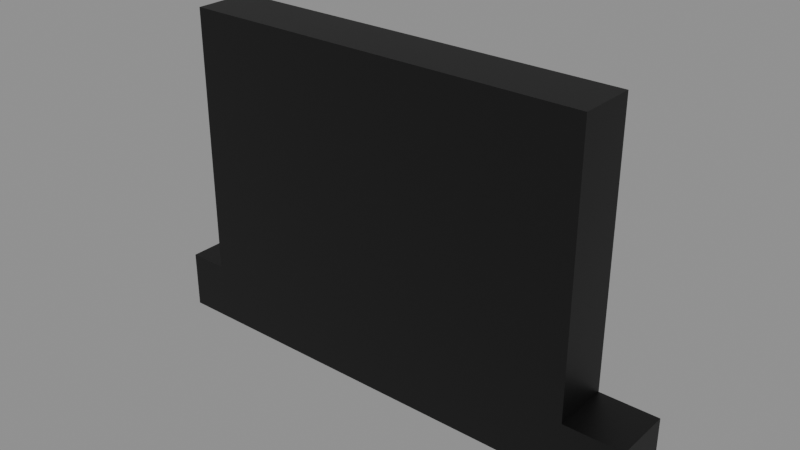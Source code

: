 # Source: jye_johnstone_grave_.blend  (saved by Blender 5.1.30; exported with 4.5.12 LTS)
import bpy
from mathutils import Matrix  # noqa: F401  (used for matrix-valued properties, if any)

bpy.ops.wm.read_factory_settings(use_empty=True)
scene = bpy.context.scene
scene.name = 'Scene'

# ---- collections
col_collection = bpy.data.collections.new('Collection'); scene.collection.children.link(col_collection)

# ---- images (referenced by path relative to the original .blend; pixels are not part of the script)
import os
ASSET_DIR = os.environ.get("B2B_ASSET_DIR", "")  # directory of the original .blend (textures are referenced by path, not embedded)
HERE = os.path.dirname(os.path.abspath(__file__))  # packed textures are extracted next to this script under _unpacked/

def load_image(name, relpath, width, height, colorspace="sRGB"):
    """Load a texture the original file referenced (path relative to the .blend, or extracted next to this script)."""
    p = next((c for c in (os.path.join(HERE, relpath), os.path.join(ASSET_DIR, relpath)) if relpath and os.path.exists(c)), "")
    if p:
        img = bpy.data.images.load(p, check_existing=True)
        img.name = name
    else:  # same state as the original file: an image datablock whose file is absent (Cycles renders it pink)
        img = bpy.data.images.new(name, width, height)
        img.source = "FILE"
        img.filepath = "//" + (relpath or name)
    img.colorspace_settings.name = colorspace
    return img
img_chatgpt_image_aug_6__2026__02_04_07_pm_png = load_image('ChatGPT Image Aug 6, 2026, 02_04_07 PM.png', 'ChatGPT Image Aug 6, 2026, 02_04_07 PM.png', 1024, 1024, 'sRGB')

# ---- materials (node trees are filled in below, after node groups)
mat_material_001 = bpy.data.materials.new('Material.001')
mat_material_002 = bpy.data.materials.new('Material.002')

# ---- material node trees
mat_material_001.use_nodes = True; mat_material_001.node_tree.nodes.clear()
_N = mat_material_001.node_tree.nodes; _L = mat_material_001.node_tree.links
n0 = _N.new('ShaderNodeBsdfPrincipled'); n0.name = 'Principled BSDF'; n0.location = (-200, 100)
n1 = _N.new('ShaderNodeOutputMaterial'); n1.name = 'Material Output'; n1.location = (200, 100)
n2 = _N.new('ShaderNodeTexImage'); n2.name = 'Image Texture'; n2.location = (-490, 80)
n2.image = img_chatgpt_image_aug_6__2026__02_04_07_pm_png
_L.new(n0.outputs[0], n1.inputs[0])
_L.new(n2.outputs[0], n0.inputs[0])
n1.is_active_output = True
mat_material_002.use_nodes = True; mat_material_002.node_tree.nodes.clear()
_N = mat_material_002.node_tree.nodes; _L = mat_material_002.node_tree.links
n0 = _N.new('ShaderNodeBsdfPrincipled'); n0.name = 'Principled BSDF'; n0.location = (-200, 100)
n0.inputs[0].default_value = (0.0, 0.0, 0.0, 1.0)
n1 = _N.new('ShaderNodeOutputMaterial'); n1.name = 'Material Output'; n1.location = (200, 100)
_L.new(n0.outputs[0], n1.inputs[0])
n1.is_active_output = True

# ---- meshes
me_cube_001 = bpy.data.meshes.new('Cube.001')
me_cube_001.from_pydata([(-1.0, -1.0, -1.0), (-1.0, -1.0, 1.0), (-1.0, 1.0, -1.0), (-1.0, 1.0, 1.0), (1.0, -1.0, -1.0), (1.0, -1.0, 1.0), (1.0, 1.0, -1.0), (1.0, 1.0, 1.0), (-15.06, 1.0, -1.0), (-15.06, -1.0, -1.0), (-15.06, -1.0, 1.0), (-15.06, 1.0, 1.0), (-16.43, 1.0, -1.0), (-16.43, -1.0, -1.0), (-16.43, -1.0, 1.0), (-16.43, 1.0, 1.0), (-1.0, -1.0, 10.32), (-1.0, 1.0, 10.32), (-15.06, -1.0, 10.32), (-15.06, 1.0, 10.32)], [], [(10, 1, 16, 18), (2, 3, 7, 6), (6, 7, 5, 4), (4, 5, 1, 0), (2, 6, 4, 0), (7, 3, 1, 5), (11, 8, 12, 15), (2, 0, 9, 8), (3, 2, 8, 11), (0, 1, 10, 9), (13, 14, 15, 12), (9, 10, 14, 13), (10, 11, 15, 14), (8, 9, 13, 12), (16, 17, 19, 18), (1, 3, 17, 16), (3, 11, 19, 17), (11, 10, 18, 19)])
me_cube_001.polygons.foreach_set('material_index', [1, 1, 1, 1, 1, 1, 1, 1, 1, 1, 1, 1, 1, 1, 1, 1, 0, 1])
_uv = me_cube_001.uv_layers.new(name='UVMap')
_uv.uv.foreach_set('vector', [0.6254, 1.433, 0.6254, 1.433, 0.6254, 1.433, 0.6254, 1.433, 0.3754, -0.3329, 0.6246, -0.3329, 0.6232, 0.5, 0.3768, 0.5, 0.3768, 0.5, 0.6232, 0.5, 0.6246, 1.333, 0.3754, 1.333, 0.3754, 1.333, 0.6246, 1.333, 0.6254, 1.433, 0.3746, 1.433, 0.1324, 0.5, 0.3768, 0.5, 0.3754, 1.333, 0.129, 1.474, 0.6232, 0.5, 0.8676, 0.5, 0.871, 1.474, 0.6246, 1.333, 0.6246, -0.3329, 0.3754, -0.3329, 0.3754, -0.3329, 0.6246, -0.3329, 0.1324, 0.5, 0.129, 1.474, 0.129, 1.474, 0.1324, 0.5, 0.6246, -0.3329, 0.3754, -0.3329, 0.3754, -0.3329, 0.6246, -0.3329, 0.3746, 1.433, 0.6254, 1.433, 0.6254, 1.433, 0.3746, 1.433, 0.3746, -0.4335, 0.6254, -0.4335, 0.6246, -0.3329, 0.3754, -0.3329, 0.3746, 1.433, 0.6254, 1.433, 0.6254, 1.433, 0.3746, 1.433, 0.871, 1.474, 0.8676, 0.5, 0.8676, 0.5, 0.871, 1.474, 0.1324, 0.5, 0.129, 1.474, 0.129, 1.474, 0.1324, 0.5, 0.871, 1.474, 0.8676, 0.5, 0.8676, 0.5, 0.871, 1.474, 0.871, 1.474, 0.8676, 0.5, 0.8676, 0.5, 0.871, 1.474, 1.0, -8.273e-05, 0.0, -8.273e-05, 0.0, 1.0, 1.0, 1.0, 0.8676, 0.5, 0.871, 1.474, 0.871, 1.474, 0.8676, 0.5])
me_cube_001.materials.append(mat_material_001)
me_cube_001.materials.append(mat_material_002)
me_cube_001.update()

# ---- objects
ob_cube = bpy.data.objects.new('Cube', me_cube_001)

# ---- transforms, parenting, visibility, modifiers, constraints
ob_cube.location = (1.0, -0.8082, 0.6589)
ob_cube.scale = (0.3464, 0.3464, 0.3464)

# ---- collection membership
col_collection.objects.link(ob_cube)

# ---- scene / render settings (as saved in the file)
scene.frame_start = 1; scene.frame_end = 250; scene.frame_set(1)
scene.render.engine = 'BLENDER_EEVEE_NEXT'
scene.render.bake_bias = 0.0
scene.render.bake_samples = 0
scene.cycles.sampling_pattern = 'TABULATED_SOBOL'
scene.eevee.use_volume_custom_range = False
bpy.context.view_layer.update()

# ---- added for rendering (the .blend has no active camera and no usable light): camera, sun + grey world if the file has none
cam_auto = bpy.data.cameras.new('AutoCamera')
cam_auto.lens = 50.0
cam_auto.sensor_width = 36.0
cam_auto.clip_end = 1000.0
ob_auto_camera = bpy.data.objects.new('AutoCamera', cam_auto)
scene.collection.objects.link(ob_auto_camera)
ob_auto_camera.location = (5.01882, -8.83683, 7.62499)
ob_auto_camera.rotation_euler = (1.09748, -7.21219e-08, 0.694738)
scene.camera = ob_auto_camera
light_auto_sun = bpy.data.lights.new('AutoSun', 'SUN')
light_auto_sun.energy = 3.0
light_auto_sun.angle = 0.0523599
ob_auto_sun = bpy.data.objects.new('AutoSun', light_auto_sun)
scene.collection.objects.link(ob_auto_sun)
ob_auto_sun.rotation_euler = (0.872665, 0.174533, 0.523599)
if scene.world is None:
    world_auto = bpy.data.worlds.new('AutoWorld')
    world_auto.color = (0.3, 0.3, 0.3)
    scene.world = world_auto
bpy.context.view_layer.update()
